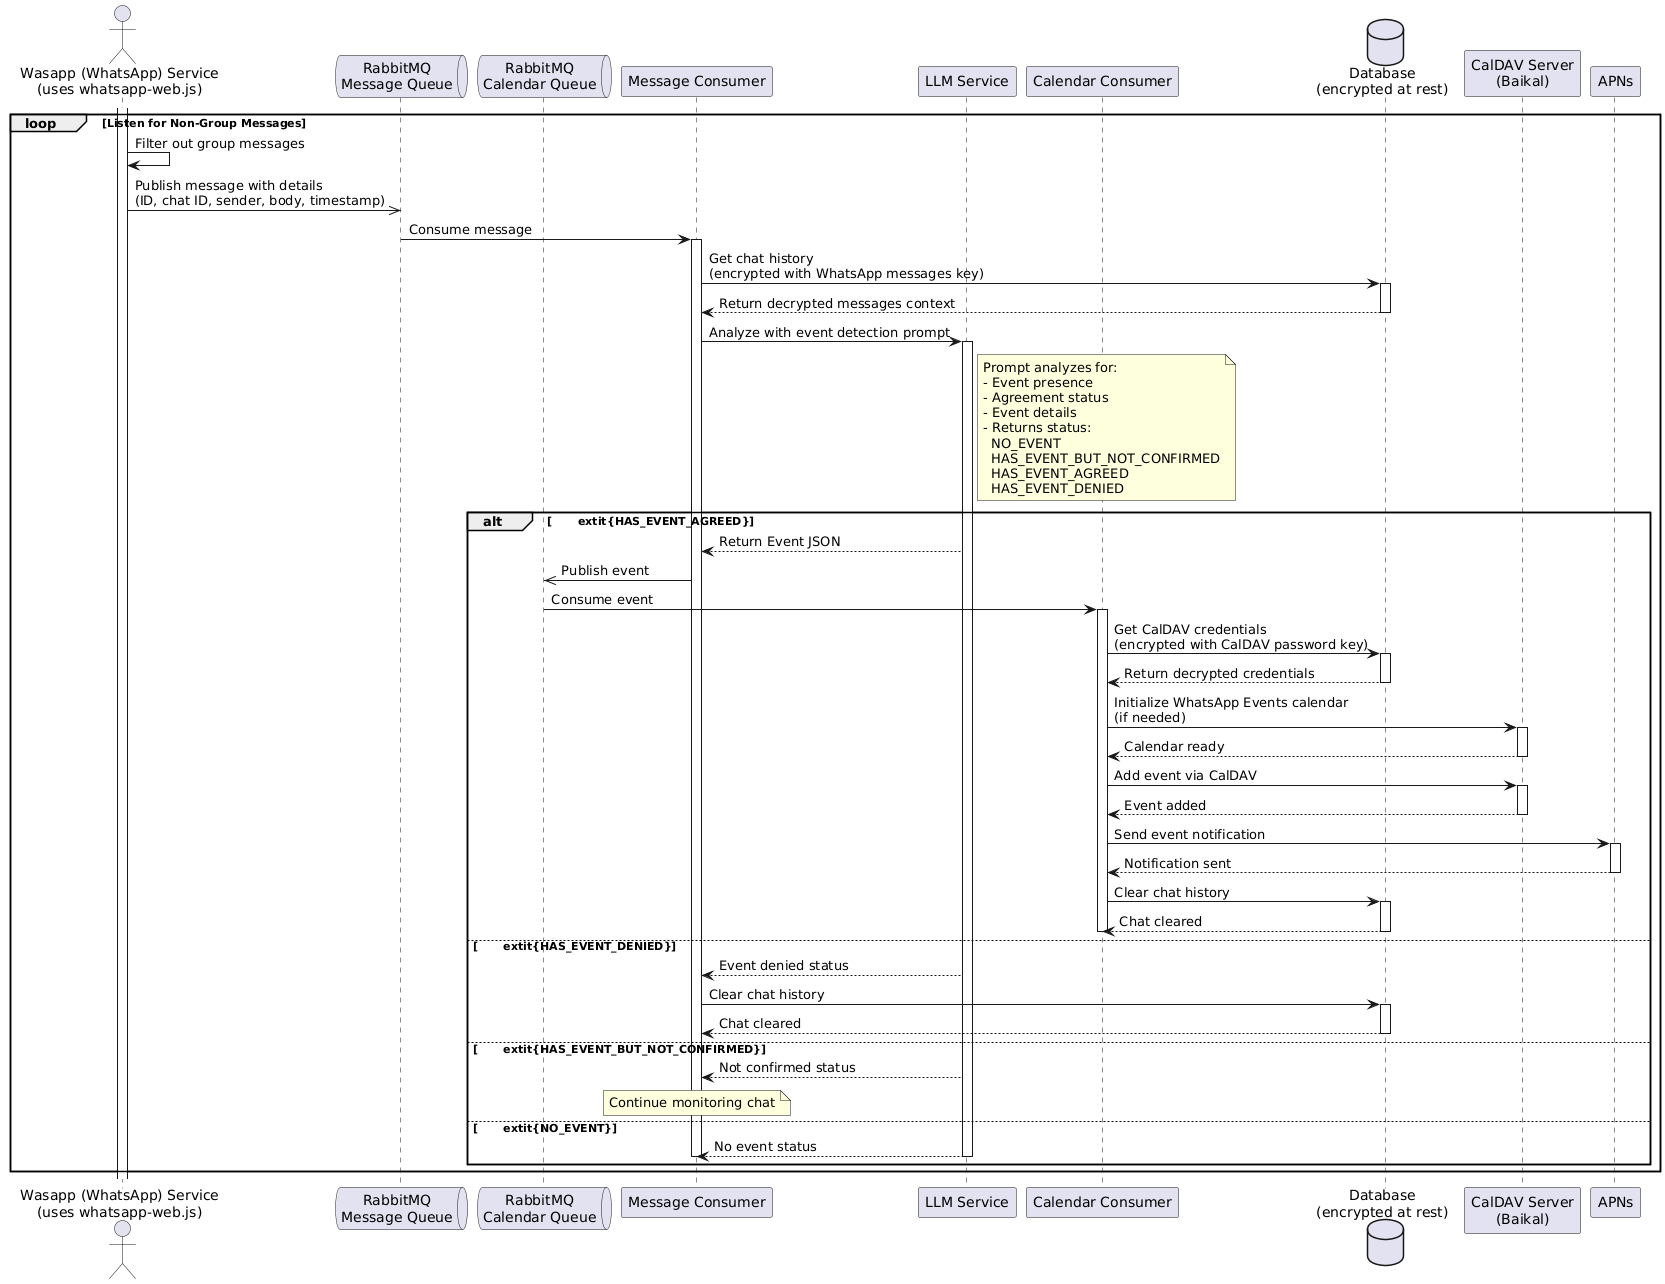

The diagram above was rendered by PlantUML. Its source (embedded in the PNG):
@startuml
actor "Wasapp (WhatsApp) Service\n(uses whatsapp-web.js)" as WhatsApp
queue "RabbitMQ\nMessage Queue" as MessageQueue
queue "RabbitMQ\nCalendar Queue" as CalendarQueue

participant "Message Consumer" as Consumer
participant "LLM Service" as LLM
participant "Calendar Consumer" as CalConsumer
database "Database\n(encrypted at rest)" as Database
participant "CalDAV Server\n(Baikal)" as Baikal
participant "APNs" as APN

activate WhatsApp
loop Listen for Non-Group Messages
    WhatsApp -> WhatsApp: Filter out group messages
    
    WhatsApp ->> MessageQueue: Publish message with details\n(ID, chat ID, sender, body, timestamp)
    
    MessageQueue -> Consumer ++: Consume message

    Consumer -> Database ++: Get chat history\n(encrypted with WhatsApp messages key)
    Database --> Consumer --: Return decrypted messages context
    
    Consumer -> LLM ++: Analyze with event detection prompt
    note right of LLM: Prompt analyzes for:\n- Event presence\n- Agreement status\n- Event details\n- Returns status:\n  NO_EVENT\n  HAS_EVENT_BUT_NOT_CONFIRMED\n  HAS_EVENT_AGREED\n  HAS_EVENT_DENIED
    
    alt \textit{HAS_EVENT_AGREED}
        LLM --> Consumer: Return Event JSON
        Consumer ->> CalendarQueue: Publish event
        
        CalendarQueue -> CalConsumer ++: Consume event
        
        CalConsumer -> Database ++: Get CalDAV credentials\n(encrypted with CalDAV password key)
        Database --> CalConsumer --: Return decrypted credentials
        
        CalConsumer -> Baikal ++: Initialize WhatsApp Events calendar\n(if needed)
        Baikal --> CalConsumer --: Calendar ready
        
        CalConsumer -> Baikal ++: Add event via CalDAV
        Baikal --> CalConsumer --: Event added
        
        CalConsumer -> APN ++: Send event notification
        APN --> CalConsumer --: Notification sent
        
        CalConsumer -> Database ++: Clear chat history
        Database --> CalConsumer --: Chat cleared
        deactivate CalConsumer
        
    else \textit{HAS_EVENT_DENIED}
        LLM --> Consumer: Event denied status
        Consumer -> Database ++: Clear chat history
        Database --> Consumer --: Chat cleared
        
    else \textit{HAS_EVENT_BUT_NOT_CONFIRMED}
        LLM --> Consumer: Not confirmed status
        note over Consumer: Continue monitoring chat
        
    else \textit{NO_EVENT}
        LLM --> Consumer --: No event status
        deactivate Consumer
    end
end
@enduml